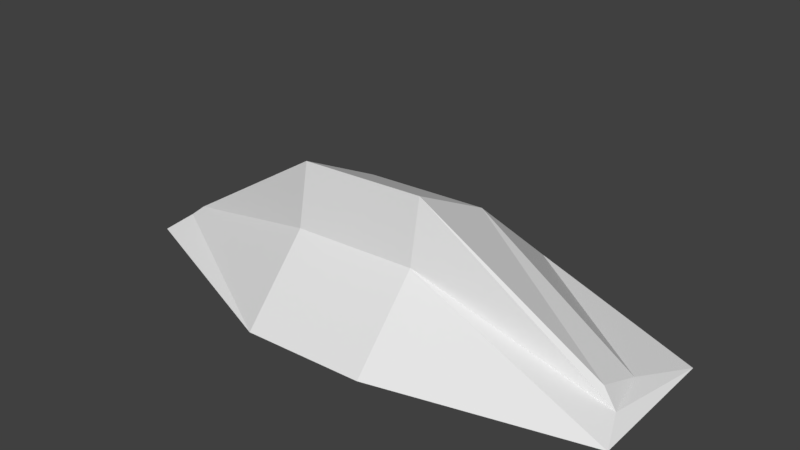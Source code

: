 # Source: Dune.blend  (saved by Blender 2.79.0; exported with 4.5.12 LTS)
import bpy
from mathutils import Matrix  # noqa: F401  (used for matrix-valued properties, if any)

bpy.ops.wm.read_factory_settings(use_empty=True)
scene = bpy.context.scene
scene.name = 'Scene'

# ---- collections
col_collection_1 = bpy.data.collections.new('Collection 1'); scene.collection.children.link(col_collection_1)

# ---- world
world_world = bpy.data.worlds.new('World'); scene.world = world_world
world_world.color = (0.05088, 0.05088, 0.05088)
world_world.use_sun_shadow = False
world_world.sun_shadow_jitter_overblur = 0.0
world_world.cycles.sampling_method = 'MANUAL'

# ---- meshes
me_cube_001 = bpy.data.meshes.new('Cube.001')
me_cube_001.from_pydata([(-1.307, -0.9636, -0.196), (-1.306, 0.2726, 1.192), (-1.307, 4.027, -0.156), (-1.307, 2.079, 1.516), (1.0, -0.9636, -0.1082), (1.001, 0.2726, 1.279), (1.0, 4.027, -0.06827), (1.0, 2.079, 1.604), (-1.307, 0.481, 2.313), (4.647, 0.08031, -0.1884), (1.0, 0.481, 2.401), (4.397, 0.7051, -0.006649), (4.629, 2.641, -0.1791), (4.166, 1.642, -0.01427), (4.109, 0.8216, 0.2613), (-5.142, 0.526, -0.1848), (-4.815, 0.9026, 0.08402), (-5.132, 2.046, -0.177), (-4.739, 1.453, 0.1472), (-4.552, 0.9661, 0.3015)], [], [(8, 3, 18, 19), (2, 3, 7, 6), (4, 6, 12, 9), (4, 5, 1, 0), (2, 6, 4, 0), (1, 5, 10, 8), (12, 13, 11, 9), (7, 3, 8, 10), (5, 4, 9, 11), (2, 0, 15, 17), (11, 13, 14), (10, 5, 11, 14), (7, 10, 14, 13), (6, 7, 13, 12), (15, 16, 18, 17), (18, 16, 19), (3, 2, 17, 18), (0, 1, 16, 15), (1, 8, 19, 16)])
me_cube_001.use_remesh_preserve_volume = False
me_cube_001.use_remesh_preserve_attributes = False
me_cube_001.use_mirror_vertex_groups = False
me_cube_001.update()

# ---- objects
ob_cube = bpy.data.objects.new('Cube', me_cube_001)

# ---- transforms, parenting, visibility, modifiers, constraints
ob_cube.location = (0.0, 0.0, 0.0)
ob_cube.lineart.crease_threshold = 0.0

# ---- collection membership
col_collection_1.objects.link(ob_cube)

# ---- scene / render settings (as saved in the file)
scene.frame_start = 1; scene.frame_end = 250; scene.frame_set(1)
scene.render.engine = 'BLENDER_EEVEE_NEXT'
scene.render.resolution_percentage = 50
scene.render.dither_intensity = 0.0
scene.cycles.use_denoising = False
scene.cycles.samples = 128
scene.cycles.sampling_pattern = 'TABULATED_SOBOL'
scene.cycles.use_adaptive_sampling = False
scene.cycles.use_light_tree = False
scene.cycles.blur_glossy = 0.0
scene.cycles.sample_clamp_indirect = 0.0
scene.view_settings.view_transform = 'Standard'
bpy.context.view_layer.update()

# ---- added for rendering (the .blend has no active camera and no usable light): camera, sun
cam_auto = bpy.data.cameras.new('AutoCamera')
cam_auto.lens = 50.0
cam_auto.sensor_width = 36.0
cam_auto.clip_end = 1000.0
ob_auto_camera = bpy.data.objects.new('AutoCamera', cam_auto)
scene.collection.objects.link(ob_auto_camera)
ob_auto_camera.location = (10.1984, -11.0035, 9.45914)
ob_auto_camera.rotation_euler = (1.09748, -7.21219e-08, 0.694738)
scene.camera = ob_auto_camera
light_auto_sun = bpy.data.lights.new('AutoSun', 'SUN')
light_auto_sun.energy = 3.0
light_auto_sun.angle = 0.0523599
ob_auto_sun = bpy.data.objects.new('AutoSun', light_auto_sun)
scene.collection.objects.link(ob_auto_sun)
ob_auto_sun.rotation_euler = (0.872665, 0.174533, 0.523599)
bpy.context.view_layer.update()
